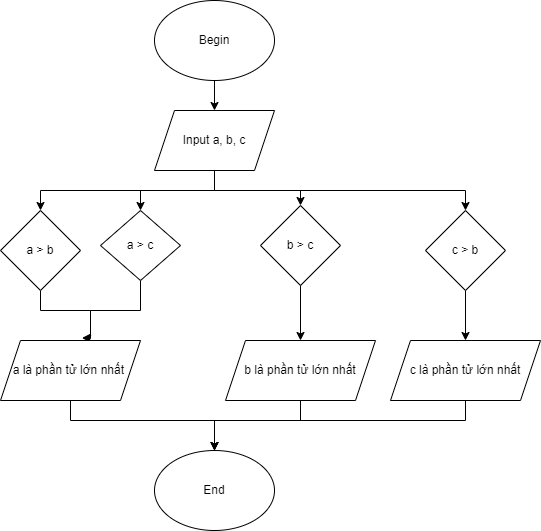

The diagram above was exported from draw.io. Its source (the exported page's mxGraphModel, read from the mxfile embedded in the PNG):
<mxGraphModel dx="1038" dy="489" grid="1" gridSize="10" guides="1" tooltips="1" connect="1" arrows="1" fold="1" page="1" pageScale="1" pageWidth="827" pageHeight="1169" math="0" shadow="0">
  <root>
    <mxCell id="0" />
    <mxCell id="1" parent="0" />
    <mxCell id="dTGisulBXaSe10dMdgft-7" value="" style="edgeStyle=orthogonalEdgeStyle;rounded=0;orthogonalLoop=1;jettySize=auto;html=1;" edge="1" parent="1" source="dTGisulBXaSe10dMdgft-1" target="dTGisulBXaSe10dMdgft-3">
      <mxGeometry relative="1" as="geometry" />
    </mxCell>
    <mxCell id="dTGisulBXaSe10dMdgft-1" value="Begin" style="ellipse;whiteSpace=wrap;html=1;" vertex="1" parent="1">
      <mxGeometry x="354" y="10" width="120" height="80" as="geometry" />
    </mxCell>
    <mxCell id="dTGisulBXaSe10dMdgft-2" value="End" style="ellipse;whiteSpace=wrap;html=1;" vertex="1" parent="1">
      <mxGeometry x="354" y="460" width="120" height="80" as="geometry" />
    </mxCell>
    <mxCell id="dTGisulBXaSe10dMdgft-8" style="edgeStyle=orthogonalEdgeStyle;rounded=0;orthogonalLoop=1;jettySize=auto;html=1;exitX=0.5;exitY=1;exitDx=0;exitDy=0;" edge="1" parent="1" source="dTGisulBXaSe10dMdgft-3" target="dTGisulBXaSe10dMdgft-4">
      <mxGeometry relative="1" as="geometry" />
    </mxCell>
    <mxCell id="dTGisulBXaSe10dMdgft-24" style="edgeStyle=orthogonalEdgeStyle;rounded=0;orthogonalLoop=1;jettySize=auto;html=1;exitX=0.5;exitY=1;exitDx=0;exitDy=0;" edge="1" parent="1" source="dTGisulBXaSe10dMdgft-3" target="dTGisulBXaSe10dMdgft-5">
      <mxGeometry relative="1" as="geometry" />
    </mxCell>
    <mxCell id="dTGisulBXaSe10dMdgft-25" style="edgeStyle=orthogonalEdgeStyle;rounded=0;orthogonalLoop=1;jettySize=auto;html=1;exitX=0.5;exitY=1;exitDx=0;exitDy=0;entryX=0.5;entryY=0;entryDx=0;entryDy=0;" edge="1" parent="1" source="dTGisulBXaSe10dMdgft-3" target="dTGisulBXaSe10dMdgft-15">
      <mxGeometry relative="1" as="geometry">
        <Array as="points">
          <mxPoint x="414" y="200" />
          <mxPoint x="500" y="200" />
        </Array>
      </mxGeometry>
    </mxCell>
    <mxCell id="dTGisulBXaSe10dMdgft-26" style="edgeStyle=orthogonalEdgeStyle;rounded=0;orthogonalLoop=1;jettySize=auto;html=1;exitX=0.5;exitY=1;exitDx=0;exitDy=0;" edge="1" parent="1" source="dTGisulBXaSe10dMdgft-3" target="dTGisulBXaSe10dMdgft-17">
      <mxGeometry relative="1" as="geometry" />
    </mxCell>
    <mxCell id="dTGisulBXaSe10dMdgft-3" value="Input a, b, c" style="shape=parallelogram;perimeter=parallelogramPerimeter;whiteSpace=wrap;html=1;fixedSize=1;" vertex="1" parent="1">
      <mxGeometry x="354" y="120" width="120" height="60" as="geometry" />
    </mxCell>
    <mxCell id="dTGisulBXaSe10dMdgft-11" style="edgeStyle=orthogonalEdgeStyle;rounded=0;orthogonalLoop=1;jettySize=auto;html=1;entryX=0.587;entryY=-0.037;entryDx=0;entryDy=0;entryPerimeter=0;" edge="1" parent="1" source="dTGisulBXaSe10dMdgft-4" target="dTGisulBXaSe10dMdgft-6">
      <mxGeometry relative="1" as="geometry">
        <mxPoint x="280" y="330" as="targetPoint" />
        <Array as="points">
          <mxPoint x="240" y="320" />
          <mxPoint x="290" y="320" />
        </Array>
      </mxGeometry>
    </mxCell>
    <mxCell id="dTGisulBXaSe10dMdgft-4" value="a &amp;gt; b" style="rhombus;whiteSpace=wrap;html=1;" vertex="1" parent="1">
      <mxGeometry x="200" y="220" width="80" height="80" as="geometry" />
    </mxCell>
    <mxCell id="dTGisulBXaSe10dMdgft-14" style="edgeStyle=orthogonalEdgeStyle;rounded=0;orthogonalLoop=1;jettySize=auto;html=1;entryX=0.583;entryY=-0.043;entryDx=0;entryDy=0;entryPerimeter=0;" edge="1" parent="1" source="dTGisulBXaSe10dMdgft-5" target="dTGisulBXaSe10dMdgft-6">
      <mxGeometry relative="1" as="geometry">
        <Array as="points">
          <mxPoint x="340" y="320" />
          <mxPoint x="290" y="320" />
        </Array>
      </mxGeometry>
    </mxCell>
    <mxCell id="dTGisulBXaSe10dMdgft-5" value="a &amp;gt; c" style="rhombus;whiteSpace=wrap;html=1;" vertex="1" parent="1">
      <mxGeometry x="300" y="220" width="80" height="70" as="geometry" />
    </mxCell>
    <mxCell id="dTGisulBXaSe10dMdgft-30" style="edgeStyle=orthogonalEdgeStyle;rounded=0;orthogonalLoop=1;jettySize=auto;html=1;entryX=0.5;entryY=0;entryDx=0;entryDy=0;" edge="1" parent="1" source="dTGisulBXaSe10dMdgft-6" target="dTGisulBXaSe10dMdgft-2">
      <mxGeometry relative="1" as="geometry">
        <Array as="points">
          <mxPoint x="270" y="430" />
          <mxPoint x="414" y="430" />
        </Array>
      </mxGeometry>
    </mxCell>
    <mxCell id="dTGisulBXaSe10dMdgft-6" value="a là phần tử lớn nhất&amp;nbsp;" style="shape=parallelogram;perimeter=parallelogramPerimeter;whiteSpace=wrap;html=1;fixedSize=1;" vertex="1" parent="1">
      <mxGeometry x="200" y="350" width="140" height="60" as="geometry" />
    </mxCell>
    <mxCell id="dTGisulBXaSe10dMdgft-22" style="edgeStyle=orthogonalEdgeStyle;rounded=0;orthogonalLoop=1;jettySize=auto;html=1;exitX=0.5;exitY=1;exitDx=0;exitDy=0;entryX=0.5;entryY=0;entryDx=0;entryDy=0;" edge="1" parent="1" source="dTGisulBXaSe10dMdgft-15" target="dTGisulBXaSe10dMdgft-19">
      <mxGeometry relative="1" as="geometry" />
    </mxCell>
    <mxCell id="dTGisulBXaSe10dMdgft-15" value="b &amp;gt; c" style="rhombus;whiteSpace=wrap;html=1;" vertex="1" parent="1">
      <mxGeometry x="460" y="215" width="80" height="80" as="geometry" />
    </mxCell>
    <mxCell id="dTGisulBXaSe10dMdgft-23" style="edgeStyle=orthogonalEdgeStyle;rounded=0;orthogonalLoop=1;jettySize=auto;html=1;entryX=0.5;entryY=0;entryDx=0;entryDy=0;" edge="1" parent="1" source="dTGisulBXaSe10dMdgft-17" target="dTGisulBXaSe10dMdgft-20">
      <mxGeometry relative="1" as="geometry" />
    </mxCell>
    <mxCell id="dTGisulBXaSe10dMdgft-17" value="c &amp;gt; b" style="rhombus;whiteSpace=wrap;html=1;" vertex="1" parent="1">
      <mxGeometry x="625" y="220" width="80" height="80" as="geometry" />
    </mxCell>
    <mxCell id="dTGisulBXaSe10dMdgft-29" style="edgeStyle=orthogonalEdgeStyle;rounded=0;orthogonalLoop=1;jettySize=auto;html=1;entryX=0.5;entryY=0;entryDx=0;entryDy=0;" edge="1" parent="1" source="dTGisulBXaSe10dMdgft-19" target="dTGisulBXaSe10dMdgft-2">
      <mxGeometry relative="1" as="geometry">
        <Array as="points">
          <mxPoint x="500" y="430" />
          <mxPoint x="414" y="430" />
        </Array>
      </mxGeometry>
    </mxCell>
    <mxCell id="dTGisulBXaSe10dMdgft-19" value="b là phần tử lớn nhất" style="shape=parallelogram;perimeter=parallelogramPerimeter;whiteSpace=wrap;html=1;fixedSize=1;" vertex="1" parent="1">
      <mxGeometry x="425" y="350" width="150" height="60" as="geometry" />
    </mxCell>
    <mxCell id="dTGisulBXaSe10dMdgft-28" style="edgeStyle=orthogonalEdgeStyle;rounded=0;orthogonalLoop=1;jettySize=auto;html=1;entryX=0.5;entryY=0;entryDx=0;entryDy=0;" edge="1" parent="1" source="dTGisulBXaSe10dMdgft-20" target="dTGisulBXaSe10dMdgft-2">
      <mxGeometry relative="1" as="geometry">
        <Array as="points">
          <mxPoint x="665" y="430" />
          <mxPoint x="414" y="430" />
        </Array>
      </mxGeometry>
    </mxCell>
    <mxCell id="dTGisulBXaSe10dMdgft-20" value="c là phần tử lớn nhất" style="shape=parallelogram;perimeter=parallelogramPerimeter;whiteSpace=wrap;html=1;fixedSize=1;" vertex="1" parent="1">
      <mxGeometry x="590" y="350" width="150" height="60" as="geometry" />
    </mxCell>
  </root>
</mxGraphModel>